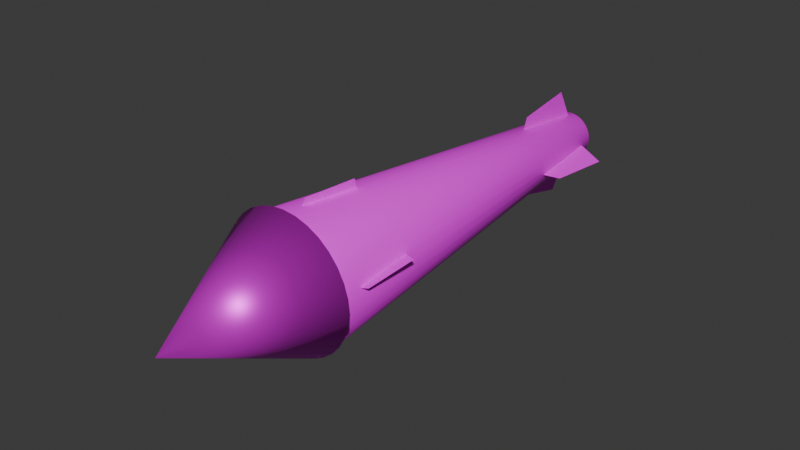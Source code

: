 # Source: ClusterMissle.blend  (saved by Blender 4.0.36; exported with 4.5.12 LTS)
import bpy
from mathutils import Matrix  # noqa: F401  (used for matrix-valued properties, if any)

bpy.ops.wm.read_factory_settings(use_empty=True)
scene = bpy.context.scene
scene.name = 'Scene'

# ---- collections
col_collection = bpy.data.collections.new('Collection'); scene.collection.children.link(col_collection)

# ---- images (referenced by path relative to the original .blend; pixels are not part of the script)
import os
ASSET_DIR = os.environ.get("B2B_ASSET_DIR", "")  # directory of the original .blend (textures are referenced by path, not embedded)
HERE = os.path.dirname(os.path.abspath(__file__))  # packed textures are extracted next to this script under _unpacked/

def load_image(name, relpath, width, height, colorspace="sRGB"):
    """Load a texture the original file referenced (path relative to the .blend, or extracted next to this script)."""
    p = next((c for c in (os.path.join(HERE, relpath), os.path.join(ASSET_DIR, relpath)) if relpath and os.path.exists(c)), "")
    if p:
        img = bpy.data.images.load(p, check_existing=True)
        img.name = name
    else:  # same state as the original file: an image datablock whose file is absent (Cycles renders it pink)
        img = bpy.data.images.new(name, width, height)
        img.source = "FILE"
        img.filepath = "//" + (relpath or name)
    img.colorspace_settings.name = colorspace
    return img
img_clustermisslepalette_png = load_image('ClusterMisslePalette.png', 'ClusterMisslePalette.png', 1024, 1024, 'sRGB')

# ---- materials (node trees are filled in below, after node groups)
mat_material_003 = bpy.data.materials.new('Material.003')
mat_material_003.use_transparent_shadow = False
mat_material_002 = bpy.data.materials.new('Material.002')
mat_material_002.use_transparent_shadow = False
mat_material_001 = bpy.data.materials.new('Material.001')
mat_material_001.use_transparent_shadow = False

# ---- material node trees
mat_material_003.use_nodes = True; mat_material_003.node_tree.nodes.clear()
_N = mat_material_003.node_tree.nodes; _L = mat_material_003.node_tree.links
n0 = _N.new('ShaderNodeBsdfPrincipled'); n0.name = 'Principled BSDF'; n0.location = (10, 300)
n0.inputs[3].default_value = 1.45
n1 = _N.new('ShaderNodeOutputMaterial'); n1.name = 'Material Output'; n1.location = (300, 300)
n2 = _N.new('ShaderNodeTexImage'); n2.name = 'Image Texture'; n2.location = (-287, 223)
n2.image = img_clustermisslepalette_png
_L.new(n0.outputs[0], n1.inputs[0])
_L.new(n2.outputs[0], n0.inputs[0])
n1.is_active_output = True
mat_material_002.use_nodes = True; mat_material_002.node_tree.nodes.clear()
_N = mat_material_002.node_tree.nodes; _L = mat_material_002.node_tree.links
n0 = _N.new('ShaderNodeBsdfPrincipled'); n0.name = 'Principled BSDF'; n0.location = (10, 300)
n0.inputs[1].default_value = 0.5982
n0.inputs[3].default_value = 1.45
n1 = _N.new('ShaderNodeOutputMaterial'); n1.name = 'Material Output'; n1.location = (300, 300)
n2 = _N.new('ShaderNodeTexImage'); n2.name = 'Image Texture'; n2.location = (-364, 236)
n2.image = img_clustermisslepalette_png
_L.new(n0.outputs[0], n1.inputs[0])
_L.new(n2.outputs[0], n0.inputs[0])
n1.is_active_output = True
mat_material_001.use_nodes = True; mat_material_001.node_tree.nodes.clear()
_N = mat_material_001.node_tree.nodes; _L = mat_material_001.node_tree.links
n0 = _N.new('ShaderNodeBsdfPrincipled'); n0.name = 'Principled BSDF'; n0.location = (10, 300)
n0.inputs[3].default_value = 1.45
n1 = _N.new('ShaderNodeOutputMaterial'); n1.name = 'Material Output'; n1.location = (300, 300)
n2 = _N.new('ShaderNodeTexImage'); n2.name = 'Image Texture'; n2.location = (-400, 234)
n2.image = img_clustermisslepalette_png
_L.new(n0.outputs[0], n1.inputs[0])
_L.new(n2.outputs[0], n0.inputs[0])
n1.is_active_output = True

# ---- world
world_world = bpy.data.worlds.new('World'); scene.world = world_world
world_world.use_nodes = True; world_world.node_tree.nodes.clear()
_N = world_world.node_tree.nodes; _L = world_world.node_tree.links
n0 = _N.new('ShaderNodeOutputWorld'); n0.name = 'World Output'; n0.location = (300, 300)
n1 = _N.new('ShaderNodeBackground'); n1.name = 'Background'; n1.location = (10, 300)
n1.inputs[0].default_value = (0.05088, 0.05088, 0.05088, 1.0)
_L.new(n1.outputs[0], n0.inputs[0])
n0.is_active_output = True
world_world.color = (0.05088, 0.05088, 0.05088)
world_world.use_sun_shadow = False
world_world.sun_shadow_jitter_overblur = 0.0

# ---- meshes
me_cylinder = bpy.data.meshes.new('Cylinder')
me_cylinder.from_pydata([(-6.055e-08, 0.3646, -1.0), (0.0, 1.0, 1.0), (0.07114, 0.3576, -1.0), (0.1951, 0.9808, 1.0), (0.1395, 0.3369, -1.0), (0.3827, 0.9239, 1.0), (0.2026, 0.3032, -1.0), (0.5556, 0.8315, 1.0), (0.2578, 0.2578, -1.0), (0.7071, 0.7071, 1.0), (0.3032, 0.2026, -1.0), (0.8315, 0.5556, 1.0), (0.3369, 0.1395, -1.0), (0.9239, 0.3827, 1.0), (0.3576, 0.07114, -1.0), (0.9808, 0.1951, 1.0), (0.3646, 3.577e-09, -1.0), (1.0, 0.0, 1.0), (0.3576, -0.07114, -1.0), (0.9808, -0.1951, 1.0), (0.3369, -0.1395, -1.0), (0.9239, -0.3827, 1.0), (0.3032, -0.2026, -1.0), (0.8315, -0.5556, 1.0), (0.2578, -0.2578, -1.0), (0.7071, -0.7071, 1.0), (0.2026, -0.3032, -1.0), (0.5556, -0.8315, 1.0), (0.1395, -0.3369, -1.0), (0.3827, -0.9239, 1.0), (0.07114, -0.3576, -1.0), (0.1951, -0.9808, 1.0), (1.553e-08, -0.3646, -1.0), (0.0, -1.0, 1.0), (-0.07114, -0.3576, -1.0), (-0.1951, -0.9808, 1.0), (-0.1395, -0.3369, -1.0), (-0.3827, -0.9239, 1.0), (-0.2026, -0.3032, -1.0), (-0.5556, -0.8315, 1.0), (-0.2578, -0.2578, -1.0), (-0.7071, -0.7071, 1.0), (-0.3032, -0.2026, -1.0), (-0.8315, -0.5556, 1.0), (-0.3369, -0.1395, -1.0), (-0.9239, -0.3827, 1.0), (-0.3576, -0.07114, -1.0), (-0.9808, -0.1951, 1.0), (-0.3646, 3.577e-09, -1.0), (-1.0, 0.0, 1.0), (-0.3576, 0.07114, -1.0), (-0.9808, 0.1951, 1.0), (-0.3369, 0.1395, -1.0), (-0.9239, 0.3827, 1.0), (-0.3032, 0.2026, -1.0), (-0.8315, 0.5556, 1.0), (-0.2578, 0.2578, -1.0), (-0.7071, 0.7071, 1.0), (-0.2026, 0.3032, -1.0), (-0.5556, 0.8315, 1.0), (-0.1395, 0.3369, -1.0), (-0.3827, 0.9239, 1.0), (-0.07114, 0.3576, -1.0), (-0.1951, 0.9808, 1.0)], [], [(0, 1, 3, 2), (2, 3, 5, 4), (4, 5, 7, 6), (6, 7, 9, 8), (8, 9, 11, 10), (10, 11, 13, 12), (12, 13, 15, 14), (14, 15, 17, 16), (16, 17, 19, 18), (18, 19, 21, 20), (20, 21, 23, 22), (22, 23, 25, 24), (24, 25, 27, 26), (26, 27, 29, 28), (28, 29, 31, 30), (30, 31, 33, 32), (32, 33, 35, 34), (34, 35, 37, 36), (36, 37, 39, 38), (38, 39, 41, 40), (40, 41, 43, 42), (42, 43, 45, 44), (44, 45, 47, 46), (46, 47, 49, 48), (48, 49, 51, 50), (50, 51, 53, 52), (52, 53, 55, 54), (54, 55, 57, 56), (56, 57, 59, 58), (58, 59, 61, 60), (3, 1, 63, 61, 59, 57, 55, 53, 51, 49, 47, 45, 43, 41, 39, 37, 35, 33, 31, 29, 27, 25, 23, 21, 19, 17, 15, 13, 11, 9, 7, 5), (60, 61, 63, 62), (62, 63, 1, 0), (0, 2, 4, 6, 8, 10, 12, 14, 16, 18, 20, 22, 24, 26, 28, 30, 32, 34, 36, 38, 40, 42, 44, 46, 48, 50, 52, 54, 56, 58, 60, 62)])
me_cylinder.polygons.foreach_set('use_smooth', [True] * 34)
_uv = me_cylinder.uv_layers.new(name='UVMap')
_uv.uv.foreach_set('vector', [0.915, 0.5029, 0.915, 0.8039, 0.8962, 0.8039, 0.8962, 0.5029, 0.8962, 0.5029, 0.8962, 0.8039, 0.8774, 0.8039, 0.8774, 0.5029, 0.8774, 0.5029, 0.8774, 0.8039, 0.8586, 0.8039, 0.8586, 0.5029, 0.8586, 0.5029, 0.8586, 0.8039, 0.8398, 0.8039, 0.8398, 0.5029, 0.8398, 0.5029, 0.8398, 0.8039, 0.821, 0.8039, 0.821, 0.5029, 0.821, 0.5029, 0.821, 0.8039, 0.8022, 0.8039, 0.8022, 0.5029, 0.8022, 0.5029, 0.8022, 0.8039, 0.7834, 0.8039, 0.7834, 0.5029, 0.7834, 0.5029, 0.7834, 0.8039, 0.7645, 0.8039, 0.7645, 0.5029, 0.7645, 0.5029, 0.7645, 0.8039, 0.7457, 0.8039, 0.7457, 0.5029, 0.7457, 0.5029, 0.7457, 0.8039, 0.7269, 0.8039, 0.7269, 0.5029, 0.7269, 0.5029, 0.7269, 0.8039, 0.7081, 0.8039, 0.7081, 0.5029, 0.7081, 0.5029, 0.7081, 0.8039, 0.6893, 0.8039, 0.6893, 0.5029, 0.6893, 0.5029, 0.6893, 0.8039, 0.6705, 0.8039, 0.6705, 0.5029, 0.6705, 0.5029, 0.6705, 0.8039, 0.6517, 0.8039, 0.6517, 0.5029, 0.6517, 0.5029, 0.6517, 0.8039, 0.6329, 0.8039, 0.6329, 0.5029, 0.6329, 0.5029, 0.6329, 0.8039, 0.9332, 0.8068, 0.9332, 0.5058, 0.9332, 0.5058, 0.9332, 0.8068, 0.9144, 0.8068, 0.9144, 0.5058, 0.9144, 0.5058, 0.9144, 0.8068, 0.8956, 0.8068, 0.8956, 0.5058, 0.8956, 0.5058, 0.8956, 0.8068, 0.8768, 0.8068, 0.8768, 0.5058, 0.8768, 0.5058, 0.8768, 0.8068, 0.858, 0.8068, 0.858, 0.5058, 0.858, 0.5058, 0.858, 0.8068, 0.8391, 0.8068, 0.8391, 0.5058, 0.8391, 0.5058, 0.8391, 0.8068, 0.8203, 0.8068, 0.8203, 0.5058, 0.8203, 0.5058, 0.8203, 0.8068, 0.8015, 0.8068, 0.8015, 0.5058, 0.8015, 0.5058, 0.8015, 0.8068, 0.7827, 0.8068, 0.7827, 0.5058, 0.7827, 0.5058, 0.7827, 0.8068, 0.7639, 0.8068, 0.7639, 0.5058, 0.7639, 0.5058, 0.7639, 0.8068, 0.7451, 0.8068, 0.7451, 0.5058, 0.7451, 0.5058, 0.7451, 0.8068, 0.7263, 0.8068, 0.7263, 0.5058, 0.7263, 0.5058, 0.7263, 0.8068, 0.7075, 0.8068, 0.7075, 0.5058, 0.7075, 0.5058, 0.7075, 0.8068, 0.6887, 0.8068, 0.6887, 0.5058, 0.6887, 0.5058, 0.6887, 0.8068, 0.6699, 0.8068, 0.6699, 0.5058, 0.8109, 0.497, 0.7827, 0.4998, 0.7545, 0.497, 0.7274, 0.4888, 0.7025, 0.4754, 0.6806, 0.4575, 0.6626, 0.4356, 0.6492, 0.4106, 0.641, 0.3835, 0.6382, 0.3553, 0.641, 0.3271, 0.6492, 0.3, 0.6626, 0.2751, 0.6806, 0.2532, 0.7025, 0.2352, 0.7274, 0.2218, 0.7545, 0.2136, 0.7827, 0.2109, 0.8109, 0.2136, 0.838, 0.2218, 0.863, 0.2352, 0.8849, 0.2532, 0.9028, 0.2751, 0.9162, 0.3, 0.9244, 0.3271, 0.9272, 0.3553, 0.9244, 0.3835, 0.9162, 0.4106, 0.9028, 0.4356, 0.8849, 0.4575, 0.863, 0.4754, 0.838, 0.4888, 0.6699, 0.5058, 0.6699, 0.8068, 0.651, 0.8068, 0.651, 0.5058, 0.651, 0.5058, 0.651, 0.8068, 0.6322, 0.8068, 0.6322, 0.5058, 0.7645, 0.4969, 0.7927, 0.4941, 0.8198, 0.4859, 0.8448, 0.4726, 0.8667, 0.4546, 0.8847, 0.4327, 0.898, 0.4077, 0.9062, 0.3806, 0.909, 0.3525, 0.9062, 0.3243, 0.898, 0.2972, 0.8847, 0.2722, 0.8667, 0.2503, 0.8448, 0.2323, 0.8198, 0.219, 0.7927, 0.2108, 0.7645, 0.208, 0.7364, 0.2108, 0.7093, 0.219, 0.6843, 0.2323, 0.6624, 0.2503, 0.6444, 0.2722, 0.6311, 0.2972, 0.942, 0.3271, 0.9392, 0.3553, 0.942, 0.3835, 0.6311, 0.4077, 0.6444, 0.4327, 0.6624, 0.4546, 0.6843, 0.4726, 0.7093, 0.4859, 0.7364, 0.4941])
me_cylinder.materials.append(mat_material_003)
me_cylinder.update()
me_cone = bpy.data.meshes.new('Cone')
me_cone.from_pydata([(0.0, 1.0, -1.0), (0.1951, 0.9808, -1.0), (0.3827, 0.9239, -1.0), (0.5556, 0.8315, -1.0), (0.7071, 0.7071, -1.0), (0.8315, 0.5556, -1.0), (0.9239, 0.3827, -1.0), (0.9808, 0.1951, -1.0), (1.0, 0.0, -1.0), (0.9808, -0.1951, -1.0), (0.9239, -0.3827, -1.0), (0.8315, -0.5556, -1.0), (0.7071, -0.7071, -1.0), (0.5556, -0.8315, -1.0), (0.3827, -0.9239, -1.0), (0.1951, -0.9808, -1.0), (0.0, -1.0, -1.0), (-0.1951, -0.9808, -1.0), (-0.3827, -0.9239, -1.0), (-0.5556, -0.8315, -1.0), (-0.7071, -0.7071, -1.0), (-0.8315, -0.5556, -1.0), (-0.9239, -0.3827, -1.0), (-0.9808, -0.1951, -1.0), (-1.0, 0.0, -1.0), (-0.9808, 0.1951, -1.0), (-0.9239, 0.3827, -1.0), (-0.8315, 0.5556, -1.0), (-0.7071, 0.7071, -1.0), (-0.5556, 0.8315, -1.0), (-0.3827, 0.9239, -1.0), (-0.1951, 0.9808, -1.0), (0.0, 0.0, 1.0)], [], [(0, 32, 1), (1, 32, 2), (2, 32, 3), (3, 32, 4), (4, 32, 5), (5, 32, 6), (6, 32, 7), (7, 32, 8), (8, 32, 9), (9, 32, 10), (10, 32, 11), (11, 32, 12), (12, 32, 13), (13, 32, 14), (14, 32, 15), (15, 32, 16), (16, 32, 17), (17, 32, 18), (18, 32, 19), (19, 32, 20), (20, 32, 21), (21, 32, 22), (22, 32, 23), (23, 32, 24), (24, 32, 25), (25, 32, 26), (26, 32, 27), (27, 32, 28), (28, 32, 29), (29, 32, 30), (0, 1, 2, 3, 4, 5, 6, 7, 8, 9, 10, 11, 12, 13, 14, 15, 16, 17, 18, 19, 20, 21, 22, 23, 24, 25, 26, 27, 28, 29, 30, 31), (30, 32, 31), (31, 32, 0)])
me_cone.polygons.foreach_set('use_smooth', [True] * 33)
_uv = me_cone.uv_layers.new(name='UVMap')
_uv.uv.foreach_set('vector', [0.274, 0.782, 0.274, 0.542, 0.3208, 0.7774, 0.3208, 0.7774, 0.274, 0.542, 0.3658, 0.7637, 0.3658, 0.7637, 0.274, 0.542, 0.4073, 0.7416, 0.4073, 0.7416, 0.274, 0.542, 0.4437, 0.7117, 0.4437, 0.7117, 0.274, 0.542, 0.4736, 0.6753, 0.4736, 0.6753, 0.274, 0.542, 0.4957, 0.6338, 0.4957, 0.6338, 0.274, 0.542, 0.5094, 0.5888, 0.5094, 0.5888, 0.274, 0.542, 0.514, 0.542, 0.514, 0.542, 0.274, 0.542, 0.5094, 0.4952, 0.5094, 0.4952, 0.274, 0.542, 0.4957, 0.4502, 0.4957, 0.4502, 0.274, 0.542, 0.4736, 0.4087, 0.4736, 0.4087, 0.274, 0.542, 0.4437, 0.3723, 0.4437, 0.3723, 0.274, 0.542, 0.4073, 0.3424, 0.4073, 0.3424, 0.274, 0.542, 0.3658, 0.3203, 0.3658, 0.3203, 0.274, 0.542, 0.3208, 0.3066, 0.3208, 0.3066, 0.274, 0.542, 0.274, 0.302, 0.274, 0.302, 0.274, 0.542, 0.2272, 0.3066, 0.2272, 0.3066, 0.274, 0.542, 0.1822, 0.3203, 0.1822, 0.3203, 0.274, 0.542, 0.1407, 0.3424, 0.1407, 0.3424, 0.274, 0.542, 0.1043, 0.3723, 0.1043, 0.3723, 0.274, 0.542, 0.07445, 0.4087, 0.07445, 0.4087, 0.274, 0.542, 0.05227, 0.4502, 0.05227, 0.4502, 0.274, 0.542, 0.03861, 0.4952, 0.03861, 0.4952, 0.274, 0.542, 0.034, 0.542, 0.034, 0.542, 0.274, 0.542, 0.03861, 0.5888, 0.03861, 0.5888, 0.274, 0.542, 0.05227, 0.6338, 0.05227, 0.6338, 0.274, 0.542, 0.07445, 0.6753, 0.07445, 0.6753, 0.274, 0.542, 0.1043, 0.7117, 0.1043, 0.7117, 0.274, 0.542, 0.1407, 0.7416, 0.1407, 0.7416, 0.274, 0.542, 0.1822, 0.7637, 0.774, 0.782, 0.8208, 0.7774, 0.8658, 0.7637, 0.9073, 0.7416, 0.9437, 0.7117, 0.9736, 0.6753, 0.9957, 0.6338, 1.009, 0.5888, 1.014, 0.542, 1.009, 0.4952, 0.9957, 0.4502, 0.9736, 0.4087, 0.9437, 0.3723, 0.9073, 0.3424, 0.8658, 0.3203, 0.8208, 0.3066, 0.774, 0.302, 0.7272, 0.3066, 0.6822, 0.3203, 0.6407, 0.3424, 0.6043, 0.3723, 0.5744, 0.4087, 0.5523, 0.4502, 0.5386, 0.4952, 0.534, 0.542, 0.5386, 0.5888, 0.5523, 0.6338, 0.5744, 0.6753, 0.6043, 0.7117, 0.6407, 0.7416, 0.6822, 0.7637, 0.7272, 0.7774, 0.1822, 0.7637, 0.274, 0.542, 0.2272, 0.7774, 0.2272, 0.7774, 0.274, 0.542, 0.274, 0.782])
me_cone.materials.append(mat_material_002)
me_cone.update()
me_plane = bpy.data.meshes.new('Plane')
me_plane.from_pydata([(-0.313, -0.3785, 0.1282), (1.187, 0.3749, 0.05611), (-0.8946, 3.212, 0.3069), (1.342, 1.826, 0.09917), (-0.08516, 5.362, -1.916), (1.391, 5.191, -1.393), (-0.7639, 4.57, -0.3578), (1.505, 4.876, -0.7158), (-0.02203, 3.859, 2.586), (1.472, 3.938, 2.175), (-0.6405, 4.132, 0.9389), (1.612, 4.047, 1.494), (-0.0955, 8.772, 0.6517), (1.366, 7.479, 0.5611), (-0.8157, 5.44, 0.453), (1.462, 5.989, 0.4719), (7.711, -2.096, -0.3601), (9.224, -2.479, -0.4792), (7.423, 1.823, -0.1762), (9.486, -1.185, -0.4455), (7.922, 8.532, 0.4105), (9.441, 8.79, 0.4022), (7.593, 4.702, 0.05145), (9.689, 7.497, 0.276), (7.842, 1.566, 2.538), (9.363, 1.501, 2.555), (7.459, 2.169, 0.7652), (9.592, 1.693, 1.931), (9.297, 3.709, -2.729), (7.8, 4.116, -2.391), (9.857, 3.011, -1.066), (7.638, 3.961, -1.722)], [], [(0, 1, 3, 2), (4, 5, 7, 6), (8, 9, 11, 10), (12, 13, 15, 14), (16, 17, 19, 18), (20, 21, 23, 22), (24, 25, 27, 26), (28, 29, 31, 30)])
me_plane.polygons.foreach_set('use_smooth', [True] * 8)
_uv = me_plane.uv_layers.new(name='UVMap')
_uv.uv.foreach_set('vector', [0.1195, 0.2373, 0.3841, 0.3531, 0.3841, 0.6549, 0.1195, 0.7627, 0.1195, 0.2373, 0.3841, 0.3531, 0.3841, 0.6549, 0.1195, 0.7627, 0.1195, 0.2373, 0.3841, 0.3531, 0.3841, 0.6549, 0.1195, 0.7627, 0.1195, 0.2373, 0.3841, 0.3531, 0.3841, 0.6549, 0.1195, 0.7627, 0.1195, 0.2373, 0.3841, 0.3531, 0.3841, 0.6549, 0.1195, 0.7627, 0.1195, 0.2373, 0.3841, 0.3531, 0.3841, 0.6549, 0.1195, 0.7627, 0.1195, 0.2373, 0.3841, 0.3531, 0.3841, 0.6549, 0.1195, 0.7627, 0.1195, 0.2373, 0.3841, 0.3531, 0.3841, 0.6549, 0.1195, 0.7627])
me_plane.materials.append(mat_material_001)
me_plane.update()

# ---- objects
ob_misslebody = bpy.data.objects.new('MissleBody', me_cylinder)
ob_misslehead = bpy.data.objects.new('MissleHead', me_cone)
ob_fin1 = bpy.data.objects.new('Fin1', me_plane)

# ---- transforms, parenting, visibility, modifiers, constraints
ob_misslebody.location = (0.0, 0.0, 0.0)
ob_misslebody.rotation_euler = (1.542, 0.6373, -3.199)
ob_misslebody.scale = (0.3686, 0.3665, -1.153)
ob_misslehead.location = (-0.04166, -1.522, -0.02254)
ob_misslehead.rotation_euler = (1.662, -1.352, -0.09068)
ob_misslehead.scale = (0.3855, 0.3855, 0.3855)
ob_fin1.location = (0.03293, 0.9418, 0.3069)
ob_fin1.rotation_euler = (1.708, -0.06123, 1.549)
ob_fin1.scale = (-0.2081, -0.06678, 0.1436)

# ---- collection membership
col_collection.objects.link(ob_misslebody)
col_collection.objects.link(ob_misslehead)
col_collection.objects.link(ob_fin1)

# ---- scene / render settings (as saved in the file)
scene.frame_start = 1; scene.frame_end = 250; scene.frame_set(1)
scene.render.engine = 'BLENDER_EEVEE_NEXT'
scene.cycles.sampling_pattern = 'TABULATED_SOBOL'
bpy.context.view_layer.update()

# ---- added for rendering (the .blend has no active camera and no usable light): camera, sun
cam_auto = bpy.data.cameras.new('AutoCamera')
cam_auto.lens = 50.0
cam_auto.sensor_width = 36.0
cam_auto.clip_end = 1000.0
ob_auto_camera = bpy.data.objects.new('AutoCamera', cam_auto)
scene.collection.objects.link(ob_auto_camera)
ob_auto_camera.location = (3.19924, -4.21178, 2.55939)
ob_auto_camera.rotation_euler = (1.09748, -7.21219e-08, 0.694738)
scene.camera = ob_auto_camera
light_auto_sun = bpy.data.lights.new('AutoSun', 'SUN')
light_auto_sun.energy = 3.0
light_auto_sun.angle = 0.0523599
ob_auto_sun = bpy.data.objects.new('AutoSun', light_auto_sun)
scene.collection.objects.link(ob_auto_sun)
ob_auto_sun.rotation_euler = (0.872665, 0.174533, 0.523599)
bpy.context.view_layer.update()
